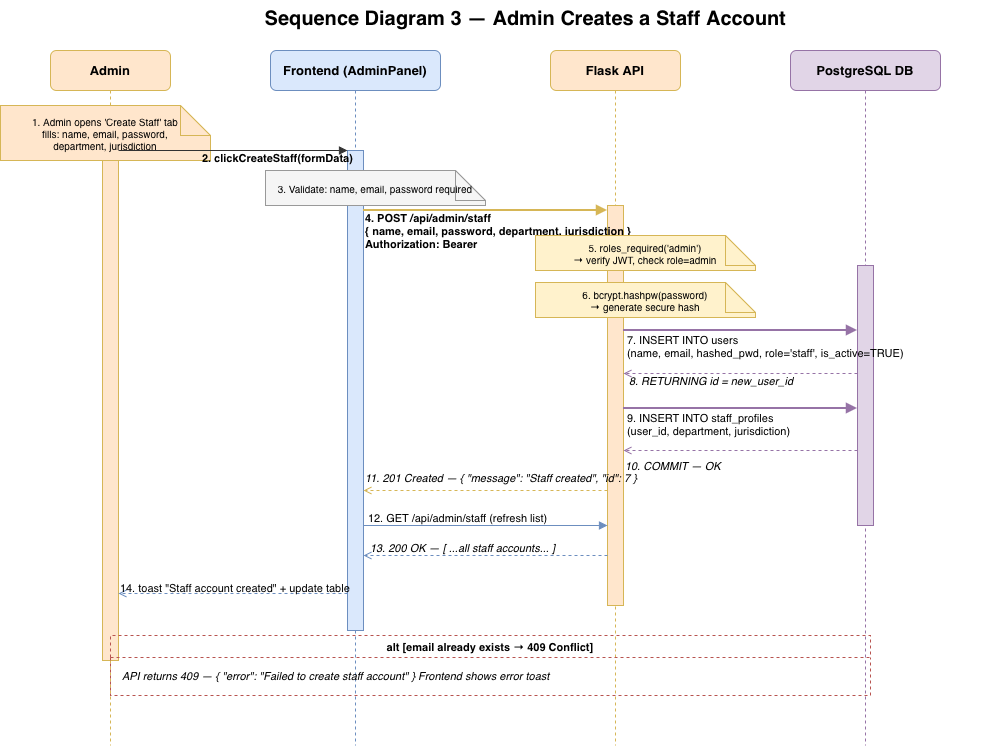

The diagram above was exported from draw.io. Its source (the exported page's mxGraphModel, read from the mxfile embedded in the PNG):
<mxGraphModel dx="1334" dy="931" grid="1" gridSize="10" guides="1" tooltips="1" connect="1" arrows="1" fold="1" page="1" pageScale="1" pageWidth="827" pageHeight="1169" math="0" shadow="0">
  <root>
    <mxCell id="0" />
    <mxCell id="1" parent="0" />
    <mxCell id="RThbPmxgpsbQSfJoknsy-630" parent="1" style="text;html=1;strokeColor=none;fillColor=none;align=center;fontSize=20;fontStyle=1;" value="Sequence Diagram 3 — Admin Creates a Staff Account" vertex="1">
      <mxGeometry height="40" width="950" x="60" y="15" as="geometry" />
    </mxCell>
    <mxCell id="RThbPmxgpsbQSfJoknsy-631" parent="1" style="rounded=1;whiteSpace=wrap;html=1;fillColor=#ffe6cc;strokeColor=#d6b656;fontSize=13;fontStyle=1;" value="Admin" vertex="1">
      <mxGeometry height="40" width="120" x="60" y="65" as="geometry" />
    </mxCell>
    <mxCell id="RThbPmxgpsbQSfJoknsy-632" parent="1" style="rounded=1;whiteSpace=wrap;html=1;fillColor=#dae8fc;strokeColor=#6c8ebf;fontSize=13;fontStyle=1;" value="Frontend (AdminPanel)" vertex="1">
      <mxGeometry height="40" width="170" x="280" y="65" as="geometry" />
    </mxCell>
    <mxCell id="RThbPmxgpsbQSfJoknsy-633" parent="1" style="rounded=1;whiteSpace=wrap;html=1;fillColor=#ffe6cc;strokeColor=#d6b656;fontSize=13;fontStyle=1;" value="Flask API" vertex="1">
      <mxGeometry height="40" width="130" x="560" y="65" as="geometry" />
    </mxCell>
    <mxCell id="RThbPmxgpsbQSfJoknsy-634" parent="1" style="rounded=1;whiteSpace=wrap;html=1;fillColor=#e1d5e7;strokeColor=#9673a6;fontSize=13;fontStyle=1;" value="PostgreSQL DB" vertex="1">
      <mxGeometry height="40" width="150" x="800" y="65" as="geometry" />
    </mxCell>
    <mxCell id="RThbPmxgpsbQSfJoknsy-635" edge="1" parent="1" style="html=1;endArrow=none;dashed=1;strokeColor=#d6b656;" value="">
      <mxGeometry relative="1" as="geometry">
        <mxPoint x="120" y="105" as="sourcePoint" />
        <mxPoint x="120" y="760" as="targetPoint" />
      </mxGeometry>
    </mxCell>
    <mxCell id="RThbPmxgpsbQSfJoknsy-636" edge="1" parent="1" style="html=1;endArrow=none;dashed=1;strokeColor=#6c8ebf;" value="">
      <mxGeometry relative="1" as="geometry">
        <mxPoint x="365" y="105" as="sourcePoint" />
        <mxPoint x="365" y="760" as="targetPoint" />
      </mxGeometry>
    </mxCell>
    <mxCell id="RThbPmxgpsbQSfJoknsy-637" edge="1" parent="1" style="html=1;endArrow=none;dashed=1;strokeColor=#d6b656;" value="">
      <mxGeometry relative="1" as="geometry">
        <mxPoint x="625" y="105" as="sourcePoint" />
        <mxPoint x="625" y="760" as="targetPoint" />
      </mxGeometry>
    </mxCell>
    <mxCell id="RThbPmxgpsbQSfJoknsy-638" edge="1" parent="1" style="html=1;endArrow=none;dashed=1;strokeColor=#9673a6;" value="">
      <mxGeometry relative="1" as="geometry">
        <mxPoint x="875" y="105" as="sourcePoint" />
        <mxPoint x="875" y="760" as="targetPoint" />
      </mxGeometry>
    </mxCell>
    <mxCell id="RThbPmxgpsbQSfJoknsy-639" parent="1" style="fillColor=#ffe6cc;strokeColor=#d6b656;" value="" vertex="1">
      <mxGeometry height="530" width="16" x="112" y="145" as="geometry" />
    </mxCell>
    <mxCell id="RThbPmxgpsbQSfJoknsy-640" parent="1" style="fillColor=#dae8fc;strokeColor=#6c8ebf;" value="" vertex="1">
      <mxGeometry height="480" width="16" x="357" y="165" as="geometry" />
    </mxCell>
    <mxCell id="RThbPmxgpsbQSfJoknsy-641" parent="1" style="fillColor=#ffe6cc;strokeColor=#d6b656;" value="" vertex="1">
      <mxGeometry height="400" width="16" x="617" y="220" as="geometry" />
    </mxCell>
    <mxCell id="RThbPmxgpsbQSfJoknsy-642" parent="1" style="fillColor=#e1d5e7;strokeColor=#9673a6;" value="" vertex="1">
      <mxGeometry height="260" width="16" x="867" y="280" as="geometry" />
    </mxCell>
    <mxCell id="RThbPmxgpsbQSfJoknsy-643" parent="1" style="shape=note;whiteSpace=wrap;html=1;fillColor=#ffe6cc;strokeColor=#d6b656;fontSize=10;" value="1. Admin opens 'Create Staff' tab&#10;fills: name, email, password,&#10;department, jurisdiction" vertex="1">
      <mxGeometry height="55" width="210" x="10" y="120" as="geometry" />
    </mxCell>
    <mxCell id="RThbPmxgpsbQSfJoknsy-644" edge="1" parent="1" style="html=1;endArrow=block;endFill=1;strokeColor=#333333;" value="">
      <mxGeometry relative="1" as="geometry">
        <mxPoint x="128" y="165" as="sourcePoint" />
        <mxPoint x="357" y="165" as="targetPoint" />
      </mxGeometry>
    </mxCell>
    <mxCell id="RThbPmxgpsbQSfJoknsy-645" parent="1" style="text;html=1;fontSize=11;fontStyle=1;" value="2. clickCreateStaff(formData)" vertex="1">
      <mxGeometry height="20" width="220" x="210" y="160" as="geometry" />
    </mxCell>
    <mxCell id="RThbPmxgpsbQSfJoknsy-646" parent="1" style="shape=note;whiteSpace=wrap;html=1;fillColor=#f5f5f5;strokeColor=#999999;fontSize=10;" value="3. Validate: name, email, password required" vertex="1">
      <mxGeometry height="35" width="220" x="275" y="185" as="geometry" />
    </mxCell>
    <mxCell id="RThbPmxgpsbQSfJoknsy-647" edge="1" parent="1" style="html=1;endArrow=block;endFill=1;strokeColor=#d6b656;strokeWidth=2;" value="">
      <mxGeometry relative="1" as="geometry">
        <mxPoint x="373" y="225" as="sourcePoint" />
        <mxPoint x="617" y="225" as="targetPoint" />
      </mxGeometry>
    </mxCell>
    <mxCell id="RThbPmxgpsbQSfJoknsy-648" parent="1" style="text;html=1;align=left;fontSize=11;fontStyle=1;" value="4. POST /api/admin/staff&#10;{ name, email, password, department, jurisdiction }&#10;Authorization: Bearer &lt;admin JWT&gt;" vertex="1">
      <mxGeometry height="42" width="245" x="373" y="220" as="geometry" />
    </mxCell>
    <mxCell id="RThbPmxgpsbQSfJoknsy-649" parent="1" style="shape=note;whiteSpace=wrap;html=1;fillColor=#fff2cc;strokeColor=#d6b656;fontSize=10;" value="5. roles_required('admin')&#10;→ verify JWT, check role=admin" vertex="1">
      <mxGeometry height="35" width="220" x="545" y="250" as="geometry" />
    </mxCell>
    <mxCell id="RThbPmxgpsbQSfJoknsy-650" parent="1" style="shape=note;whiteSpace=wrap;html=1;fillColor=#fff2cc;strokeColor=#d6b656;fontSize=10;" value="6. bcrypt.hashpw(password)&#10;→ generate secure hash" vertex="1">
      <mxGeometry height="35" width="220" x="545" y="297" as="geometry" />
    </mxCell>
    <mxCell id="RThbPmxgpsbQSfJoknsy-651" edge="1" parent="1" style="html=1;endArrow=block;endFill=1;strokeColor=#9673a6;strokeWidth=2;" value="">
      <mxGeometry relative="1" as="geometry">
        <mxPoint x="633" y="345" as="sourcePoint" />
        <mxPoint x="867" y="345" as="targetPoint" />
      </mxGeometry>
    </mxCell>
    <mxCell id="RThbPmxgpsbQSfJoknsy-652" parent="1" style="text;html=1;align=left;fontSize=11;" value="7. INSERT INTO users&#10;(name, email, hashed_pwd, role='staff', is_active=TRUE)" vertex="1">
      <mxGeometry height="30" width="280" x="635" y="342" as="geometry" />
    </mxCell>
    <mxCell id="RThbPmxgpsbQSfJoknsy-653" edge="1" parent="1" style="html=1;endArrow=open;endFill=0;dashed=1;strokeColor=#9673a6;" value="">
      <mxGeometry relative="1" as="geometry">
        <mxPoint x="867" y="388" as="sourcePoint" />
        <mxPoint x="633" y="388" as="targetPoint" />
      </mxGeometry>
    </mxCell>
    <mxCell id="RThbPmxgpsbQSfJoknsy-654" parent="1" style="text;html=1;align=left;fontSize=11;fontStyle=2;" value="8. RETURNING id = new_user_id" vertex="1">
      <mxGeometry height="20" width="230" x="637" y="383" as="geometry" />
    </mxCell>
    <mxCell id="RThbPmxgpsbQSfJoknsy-655" edge="1" parent="1" style="html=1;endArrow=block;endFill=1;strokeColor=#9673a6;strokeWidth=2;" value="">
      <mxGeometry relative="1" as="geometry">
        <mxPoint x="633" y="423" as="sourcePoint" />
        <mxPoint x="867" y="423" as="targetPoint" />
      </mxGeometry>
    </mxCell>
    <mxCell id="RThbPmxgpsbQSfJoknsy-656" parent="1" style="text;html=1;align=left;fontSize=11;" value="9. INSERT INTO staff_profiles&#10;(user_id, department, jurisdiction)" vertex="1">
      <mxGeometry height="28" width="260" x="635" y="420" as="geometry" />
    </mxCell>
    <mxCell id="RThbPmxgpsbQSfJoknsy-657" edge="1" parent="1" style="html=1;endArrow=open;endFill=0;dashed=1;strokeColor=#9673a6;" value="">
      <mxGeometry relative="1" as="geometry">
        <mxPoint x="867" y="465" as="sourcePoint" />
        <mxPoint x="633" y="465" as="targetPoint" />
      </mxGeometry>
    </mxCell>
    <mxCell id="RThbPmxgpsbQSfJoknsy-658" parent="1" style="text;html=1;align=left;fontSize=11;fontStyle=2;" value="10. COMMIT — OK" vertex="1">
      <mxGeometry height="20" width="200" x="633" y="468" as="geometry" />
    </mxCell>
    <mxCell id="RThbPmxgpsbQSfJoknsy-659" edge="1" parent="1" style="html=1;endArrow=open;endFill=0;dashed=1;strokeColor=#d6b656;" value="">
      <mxGeometry relative="1" as="geometry">
        <mxPoint x="617" y="505" as="sourcePoint" />
        <mxPoint x="373" y="505" as="targetPoint" />
      </mxGeometry>
    </mxCell>
    <mxCell id="RThbPmxgpsbQSfJoknsy-660" parent="1" style="text;html=1;align=left;fontSize=11;fontStyle=2;" value="11. 201 Created — { &quot;message&quot;: &quot;Staff created&quot;, &quot;id&quot;: 7 }" vertex="1">
      <mxGeometry height="20" width="280" x="373" y="480" as="geometry" />
    </mxCell>
    <mxCell id="RThbPmxgpsbQSfJoknsy-661" edge="1" parent="1" style="html=1;endArrow=block;endFill=1;strokeColor=#6c8ebf;" value="">
      <mxGeometry relative="1" as="geometry">
        <mxPoint x="373" y="540" as="sourcePoint" />
        <mxPoint x="617" y="540" as="targetPoint" />
      </mxGeometry>
    </mxCell>
    <mxCell id="RThbPmxgpsbQSfJoknsy-662" parent="1" style="text;html=1;align=left;fontSize=11;" value="12. GET /api/admin/staff  (refresh list)" vertex="1">
      <mxGeometry height="20" width="240" x="375.5" y="520" as="geometry" />
    </mxCell>
    <mxCell id="RThbPmxgpsbQSfJoknsy-663" edge="1" parent="1" style="html=1;endArrow=open;endFill=0;dashed=1;strokeColor=#6c8ebf;" value="">
      <mxGeometry relative="1" as="geometry">
        <mxPoint x="617" y="570" as="sourcePoint" />
        <mxPoint x="373" y="570" as="targetPoint" />
      </mxGeometry>
    </mxCell>
    <mxCell id="RThbPmxgpsbQSfJoknsy-664" parent="1" style="text;html=1;align=left;fontSize=11;fontStyle=2;" value="13. 200 OK — [ ...all staff accounts... ]" vertex="1">
      <mxGeometry height="20" width="240" x="378" y="550" as="geometry" />
    </mxCell>
    <mxCell id="RThbPmxgpsbQSfJoknsy-665" edge="1" parent="1" style="html=1;endArrow=open;endFill=0;dashed=1;strokeColor=#6c8ebf;" value="">
      <mxGeometry relative="1" as="geometry">
        <mxPoint x="357" y="608" as="sourcePoint" />
        <mxPoint x="128" y="608" as="targetPoint" />
      </mxGeometry>
    </mxCell>
    <mxCell id="RThbPmxgpsbQSfJoknsy-666" parent="1" style="text;html=1;align=left;fontSize=11;" value="14. toast &quot;Staff account created&quot; + update table" vertex="1">
      <mxGeometry height="20" width="240" x="128" y="590" as="geometry" />
    </mxCell>
    <mxCell id="RThbPmxgpsbQSfJoknsy-667" parent="1" style="swimlane;startSize=22;fillColor=none;strokeColor=#b85450;dashed=1;fontStyle=1;fontSize=11;strokeWidth=1;" value="alt [email already exists → 409 Conflict]" vertex="1">
      <mxGeometry height="60" width="760" x="120" y="650" as="geometry" />
    </mxCell>
    <mxCell id="RThbPmxgpsbQSfJoknsy-668" parent="RThbPmxgpsbQSfJoknsy-667" style="text;html=1;align=left;fontSize=11;fontStyle=2;" value="API returns 409 — { &quot;error&quot;: &quot;Failed to create staff account&quot; }   Frontend shows error toast" vertex="1">
      <mxGeometry height="25" width="480" x="10" y="28" as="geometry" />
    </mxCell>
  </root>
</mxGraphModel>